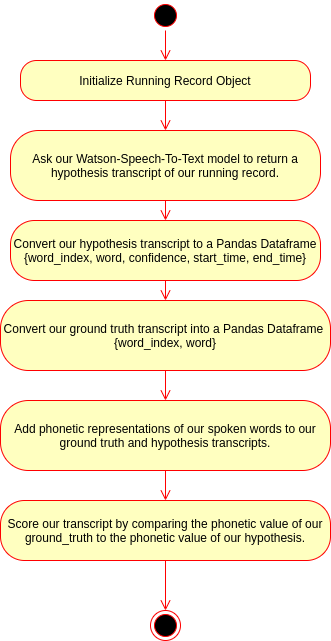

The diagram above was exported from draw.io. Its source (the exported page's mxGraphModel, read from the mxfile embedded in the PNG):
<mxGraphModel dx="268" dy="330" grid="1" gridSize="10" guides="1" tooltips="1" connect="1" arrows="1" fold="1" page="1" pageScale="1" pageWidth="850" pageHeight="1100" math="0" shadow="0">
  <root>
    <mxCell id="0" />
    <mxCell id="1" parent="0" />
    <mxCell id="wh1whZdQZ4nKO86-2_2h-1" value="" style="ellipse;html=1;shape=startState;fillColor=#000000;strokeColor=#ff0000;" vertex="1" parent="1">
      <mxGeometry x="410" y="40" width="30" height="30" as="geometry" />
    </mxCell>
    <mxCell id="wh1whZdQZ4nKO86-2_2h-2" value="" style="edgeStyle=orthogonalEdgeStyle;html=1;verticalAlign=bottom;endArrow=open;endSize=8;strokeColor=#ff0000;entryX=0.5;entryY=0;entryDx=0;entryDy=0;" edge="1" source="wh1whZdQZ4nKO86-2_2h-1" parent="1" target="wh1whZdQZ4nKO86-2_2h-5">
      <mxGeometry relative="1" as="geometry">
        <mxPoint x="425" y="130" as="targetPoint" />
      </mxGeometry>
    </mxCell>
    <mxCell id="wh1whZdQZ4nKO86-2_2h-5" value="Initialize Running Record Object" style="rounded=1;whiteSpace=wrap;html=1;arcSize=40;fontColor=#000000;fillColor=#ffffc0;strokeColor=#ff0000;" vertex="1" parent="1">
      <mxGeometry x="280" y="100" width="290" height="40" as="geometry" />
    </mxCell>
    <mxCell id="wh1whZdQZ4nKO86-2_2h-6" value="" style="edgeStyle=orthogonalEdgeStyle;html=1;verticalAlign=bottom;endArrow=open;endSize=8;strokeColor=#ff0000;entryX=0.5;entryY=0;entryDx=0;entryDy=0;" edge="1" source="wh1whZdQZ4nKO86-2_2h-5" parent="1" target="wh1whZdQZ4nKO86-2_2h-7">
      <mxGeometry relative="1" as="geometry">
        <mxPoint x="425" y="230" as="targetPoint" />
      </mxGeometry>
    </mxCell>
    <mxCell id="wh1whZdQZ4nKO86-2_2h-7" value="Ask our Watson-Speech-To-Text model to return a hypothesis transcript of our running record." style="rounded=1;whiteSpace=wrap;html=1;arcSize=40;fontColor=#000000;fillColor=#ffffc0;strokeColor=#ff0000;" vertex="1" parent="1">
      <mxGeometry x="270" y="170" width="310" height="70" as="geometry" />
    </mxCell>
    <mxCell id="wh1whZdQZ4nKO86-2_2h-8" value="" style="edgeStyle=orthogonalEdgeStyle;html=1;verticalAlign=bottom;endArrow=open;endSize=8;strokeColor=#ff0000;entryX=0.5;entryY=0;entryDx=0;entryDy=0;" edge="1" source="wh1whZdQZ4nKO86-2_2h-7" parent="1" target="wh1whZdQZ4nKO86-2_2h-9">
      <mxGeometry relative="1" as="geometry">
        <mxPoint x="425" y="330" as="targetPoint" />
      </mxGeometry>
    </mxCell>
    <mxCell id="wh1whZdQZ4nKO86-2_2h-9" value="Convert our hypothesis transcript to a Pandas Dataframe&lt;br&gt;{word_index, word, confidence, start_time, end_time}" style="rounded=1;whiteSpace=wrap;html=1;arcSize=40;fontColor=#000000;fillColor=#ffffc0;strokeColor=#ff0000;" vertex="1" parent="1">
      <mxGeometry x="270" y="260" width="310" height="60" as="geometry" />
    </mxCell>
    <mxCell id="wh1whZdQZ4nKO86-2_2h-10" value="" style="edgeStyle=orthogonalEdgeStyle;html=1;verticalAlign=bottom;endArrow=open;endSize=8;strokeColor=#ff0000;entryX=0.5;entryY=0;entryDx=0;entryDy=0;" edge="1" source="wh1whZdQZ4nKO86-2_2h-9" parent="1" target="wh1whZdQZ4nKO86-2_2h-11">
      <mxGeometry relative="1" as="geometry">
        <mxPoint x="425" y="430" as="targetPoint" />
      </mxGeometry>
    </mxCell>
    <mxCell id="wh1whZdQZ4nKO86-2_2h-11" value="Convert our ground truth transcript into a Pandas Dataframe &lt;br&gt;{word_index, word}" style="rounded=1;whiteSpace=wrap;html=1;arcSize=40;fontColor=#000000;fillColor=#ffffc0;strokeColor=#ff0000;" vertex="1" parent="1">
      <mxGeometry x="260" y="340" width="330" height="70" as="geometry" />
    </mxCell>
    <mxCell id="wh1whZdQZ4nKO86-2_2h-12" value="" style="edgeStyle=orthogonalEdgeStyle;html=1;verticalAlign=bottom;endArrow=open;endSize=8;strokeColor=#ff0000;entryX=0.5;entryY=0;entryDx=0;entryDy=0;" edge="1" source="wh1whZdQZ4nKO86-2_2h-11" parent="1" target="wh1whZdQZ4nKO86-2_2h-13">
      <mxGeometry relative="1" as="geometry">
        <mxPoint x="400" y="510" as="targetPoint" />
      </mxGeometry>
    </mxCell>
    <mxCell id="wh1whZdQZ4nKO86-2_2h-13" value="Add phonetic representations of our spoken words to our ground truth and hypothesis transcripts." style="rounded=1;whiteSpace=wrap;html=1;arcSize=40;fontColor=#000000;fillColor=#ffffc0;strokeColor=#ff0000;" vertex="1" parent="1">
      <mxGeometry x="260" y="440" width="330" height="70" as="geometry" />
    </mxCell>
    <mxCell id="wh1whZdQZ4nKO86-2_2h-14" value="" style="edgeStyle=orthogonalEdgeStyle;html=1;verticalAlign=bottom;endArrow=open;endSize=8;strokeColor=#ff0000;entryX=0.5;entryY=0;entryDx=0;entryDy=0;" edge="1" source="wh1whZdQZ4nKO86-2_2h-13" parent="1" target="wh1whZdQZ4nKO86-2_2h-15">
      <mxGeometry relative="1" as="geometry">
        <mxPoint x="420" y="630" as="targetPoint" />
      </mxGeometry>
    </mxCell>
    <mxCell id="wh1whZdQZ4nKO86-2_2h-15" value="Score our transcript by comparing the phonetic value of our ground_truth to the phonetic value of our hypothesis." style="rounded=1;whiteSpace=wrap;html=1;arcSize=40;fontColor=#000000;fillColor=#ffffc0;strokeColor=#ff0000;" vertex="1" parent="1">
      <mxGeometry x="260" y="540" width="330" height="60" as="geometry" />
    </mxCell>
    <mxCell id="wh1whZdQZ4nKO86-2_2h-16" value="" style="edgeStyle=orthogonalEdgeStyle;html=1;verticalAlign=bottom;endArrow=open;endSize=8;strokeColor=#ff0000;entryX=0.5;entryY=0;entryDx=0;entryDy=0;" edge="1" source="wh1whZdQZ4nKO86-2_2h-15" parent="1" target="wh1whZdQZ4nKO86-2_2h-17">
      <mxGeometry relative="1" as="geometry">
        <mxPoint x="425" y="750" as="targetPoint" />
      </mxGeometry>
    </mxCell>
    <mxCell id="wh1whZdQZ4nKO86-2_2h-17" value="" style="ellipse;html=1;shape=endState;fillColor=#000000;strokeColor=#ff0000;" vertex="1" parent="1">
      <mxGeometry x="410" y="650" width="30" height="30" as="geometry" />
    </mxCell>
  </root>
</mxGraphModel>